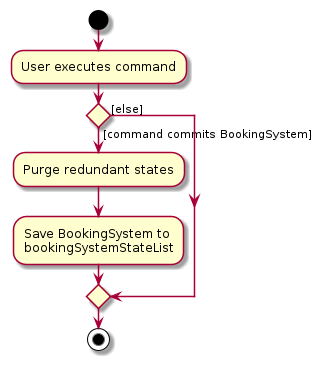

The diagram above was rendered by PlantUML. Its source (embedded in the PNG):
@startuml
start
:User executes command;

'Since the beta syntax does not support placing the condition outside the
'diamond we place it as the true branch instead.

if () then ([command commits BookingSystem])
    :Purge redundant states;
    :Save BookingSystem to
    bookingSystemStateList;
else ([else])
endif
stop
@enduml